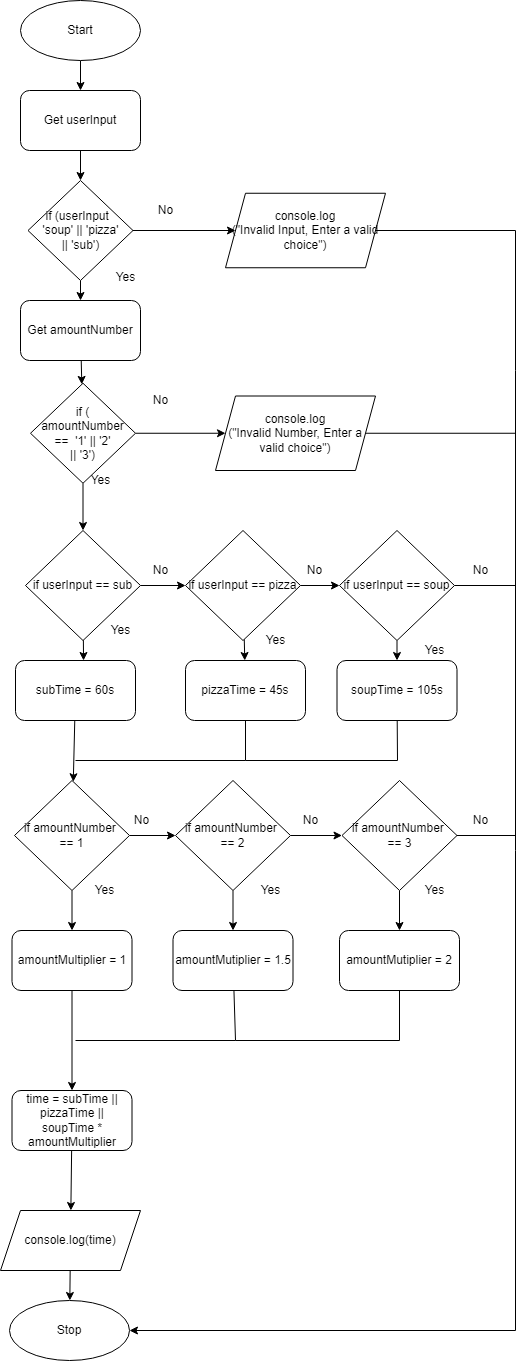

The diagram above was exported from draw.io. Its source (the exported page's mxGraphModel, read from the mxfile embedded in the PNG):
<mxGraphModel dx="594" dy="569" grid="1" gridSize="10" guides="1" tooltips="1" connect="1" arrows="1" fold="1" page="1" pageScale="1" pageWidth="827" pageHeight="1169" math="0" shadow="0">
  <root>
    <mxCell id="0" />
    <mxCell id="1" parent="0" />
    <mxCell id="195" value="" style="edgeStyle=none;html=1;" edge="1" parent="1" source="3" target="194">
      <mxGeometry relative="1" as="geometry" />
    </mxCell>
    <mxCell id="3" value="Start" style="ellipse;whiteSpace=wrap;html=1;" parent="1" vertex="1">
      <mxGeometry x="105" y="140" width="120" height="60" as="geometry" />
    </mxCell>
    <mxCell id="4" value="Stop" style="ellipse;whiteSpace=wrap;html=1;" parent="1" vertex="1">
      <mxGeometry x="94" y="1440" width="120" height="60" as="geometry" />
    </mxCell>
    <mxCell id="125" value="" style="edgeStyle=none;html=1;" parent="1" source="18" target="4" edge="1">
      <mxGeometry relative="1" as="geometry" />
    </mxCell>
    <mxCell id="18" value="console.log(time)" style="shape=parallelogram;perimeter=parallelogramPerimeter;whiteSpace=wrap;html=1;fixedSize=1;" parent="1" vertex="1">
      <mxGeometry x="85" y="1350" width="140" height="60" as="geometry" />
    </mxCell>
    <mxCell id="92" value="" style="edgeStyle=none;rounded=0;html=1;fontSize=10;" parent="1" source="31" target="90" edge="1">
      <mxGeometry relative="1" as="geometry" />
    </mxCell>
    <mxCell id="201" value="" style="edgeStyle=none;html=1;" edge="1" parent="1" source="31" target="200">
      <mxGeometry relative="1" as="geometry" />
    </mxCell>
    <mxCell id="31" value="if (userInput&amp;nbsp; &lt;br&gt;'soup' || 'pizza'&lt;br&gt;|| 'sub')" style="rhombus;whiteSpace=wrap;html=1;" parent="1" vertex="1">
      <mxGeometry x="112.5" y="320" width="105" height="100" as="geometry" />
    </mxCell>
    <mxCell id="139" value="" style="edgeStyle=none;html=1;" parent="1" source="57" target="138" edge="1">
      <mxGeometry relative="1" as="geometry" />
    </mxCell>
    <mxCell id="150" value="" style="edgeStyle=none;html=1;entryX=0.567;entryY=0;entryDx=0;entryDy=0;entryPerimeter=0;" parent="1" source="57" target="96" edge="1">
      <mxGeometry relative="1" as="geometry" />
    </mxCell>
    <mxCell id="57" value="if userInput == sub" style="rhombus;whiteSpace=wrap;html=1;" parent="1" vertex="1">
      <mxGeometry x="110" y="670" width="115" height="110" as="geometry" />
    </mxCell>
    <mxCell id="93" style="edgeStyle=none;rounded=0;html=1;entryX=1;entryY=0.5;entryDx=0;entryDy=0;fontSize=10;" parent="1" source="90" target="4" edge="1">
      <mxGeometry relative="1" as="geometry">
        <Array as="points">
          <mxPoint x="600" y="370" />
          <mxPoint x="600" y="510" />
          <mxPoint x="600" y="1470" />
        </Array>
      </mxGeometry>
    </mxCell>
    <mxCell id="90" value="console.log&lt;br&gt;(&quot;Invalid Input, Enter a valid choice&quot;)" style="shape=parallelogram;perimeter=parallelogramPerimeter;whiteSpace=wrap;html=1;fixedSize=1;" parent="1" vertex="1">
      <mxGeometry x="310" y="332.75" width="160" height="74.5" as="geometry" />
    </mxCell>
    <mxCell id="158" value="" style="edgeStyle=none;html=1;" parent="1" source="96" target="157" edge="1">
      <mxGeometry relative="1" as="geometry" />
    </mxCell>
    <mxCell id="96" value="subTime = 60s" style="rounded=1;whiteSpace=wrap;html=1;" parent="1" vertex="1">
      <mxGeometry x="100" y="800" width="120" height="60" as="geometry" />
    </mxCell>
    <mxCell id="109" value="&lt;span style=&quot;font-size: 12px&quot;&gt;No&lt;/span&gt;" style="text;html=1;align=center;verticalAlign=middle;resizable=0;points=[];autosize=1;strokeColor=none;fillColor=none;fontSize=10;" parent="1" vertex="1">
      <mxGeometry x="235" y="340" width="30" height="20" as="geometry" />
    </mxCell>
    <mxCell id="126" value="&lt;font style=&quot;font-size: 12px&quot;&gt;Yes&lt;/font&gt;" style="text;html=1;align=center;verticalAlign=middle;resizable=0;points=[];autosize=1;strokeColor=none;fillColor=none;fontSize=10;" parent="1" vertex="1">
      <mxGeometry x="165" y="610" width="40" height="20" as="geometry" />
    </mxCell>
    <mxCell id="134" value="" style="edgeStyle=none;html=1;" parent="1" source="129" target="133" edge="1">
      <mxGeometry relative="1" as="geometry" />
    </mxCell>
    <mxCell id="136" style="edgeStyle=none;html=1;entryX=0.5;entryY=0;entryDx=0;entryDy=0;endArrow=classic;endFill=1;" parent="1" source="129" target="57" edge="1">
      <mxGeometry relative="1" as="geometry" />
    </mxCell>
    <mxCell id="129" value="if (&lt;br&gt;amountNumber&lt;br&gt;==&amp;nbsp; '1' || '2'&lt;br&gt;|| '3')" style="rhombus;whiteSpace=wrap;html=1;" parent="1" vertex="1">
      <mxGeometry x="115" y="522.75" width="105" height="100" as="geometry" />
    </mxCell>
    <mxCell id="130" value="&lt;span style=&quot;font-size: 12px&quot;&gt;No&lt;/span&gt;" style="text;html=1;align=center;verticalAlign=middle;resizable=0;points=[];autosize=1;strokeColor=none;fillColor=none;fontSize=10;" parent="1" vertex="1">
      <mxGeometry x="230" y="530" width="30" height="20" as="geometry" />
    </mxCell>
    <mxCell id="135" style="edgeStyle=none;html=1;endArrow=none;endFill=0;" parent="1" source="133" edge="1">
      <mxGeometry relative="1" as="geometry">
        <mxPoint x="600" y="572.75" as="targetPoint" />
      </mxGeometry>
    </mxCell>
    <mxCell id="133" value="console.log&lt;br&gt;(&quot;Invalid Number, Enter a valid choice&quot;)" style="shape=parallelogram;perimeter=parallelogramPerimeter;whiteSpace=wrap;html=1;fixedSize=1;" parent="1" vertex="1">
      <mxGeometry x="300" y="535.5" width="160" height="74.5" as="geometry" />
    </mxCell>
    <mxCell id="137" value="&lt;font style=&quot;font-size: 12px&quot;&gt;Yes&lt;/font&gt;" style="text;html=1;align=center;verticalAlign=middle;resizable=0;points=[];autosize=1;strokeColor=none;fillColor=none;fontSize=10;" parent="1" vertex="1">
      <mxGeometry x="190" y="407.25" width="40" height="20" as="geometry" />
    </mxCell>
    <mxCell id="148" value="" style="edgeStyle=none;html=1;" parent="1" source="138" target="147" edge="1">
      <mxGeometry relative="1" as="geometry" />
    </mxCell>
    <mxCell id="149" value="" style="edgeStyle=none;html=1;" parent="1" source="138" target="142" edge="1">
      <mxGeometry relative="1" as="geometry" />
    </mxCell>
    <mxCell id="138" value="if userInput == pizza" style="rhombus;whiteSpace=wrap;html=1;" parent="1" vertex="1">
      <mxGeometry x="270" y="670" width="115" height="110" as="geometry" />
    </mxCell>
    <mxCell id="159" style="edgeStyle=none;html=1;rounded=0;endArrow=none;endFill=0;" parent="1" source="142" edge="1">
      <mxGeometry relative="1" as="geometry">
        <mxPoint x="160" y="900" as="targetPoint" />
        <Array as="points">
          <mxPoint x="330" y="900" />
        </Array>
      </mxGeometry>
    </mxCell>
    <mxCell id="142" value="pizzaTime = 45s" style="rounded=1;whiteSpace=wrap;html=1;" parent="1" vertex="1">
      <mxGeometry x="270" y="800" width="120" height="60" as="geometry" />
    </mxCell>
    <mxCell id="160" style="edgeStyle=none;html=1;rounded=0;endArrow=none;endFill=0;" parent="1" source="143" edge="1">
      <mxGeometry relative="1" as="geometry">
        <mxPoint x="330" y="900" as="targetPoint" />
        <Array as="points">
          <mxPoint x="482" y="900" />
        </Array>
      </mxGeometry>
    </mxCell>
    <mxCell id="143" value="soupTime = 105s" style="rounded=1;whiteSpace=wrap;html=1;" parent="1" vertex="1">
      <mxGeometry x="421.5" y="800" width="120" height="60" as="geometry" />
    </mxCell>
    <mxCell id="151" value="" style="edgeStyle=none;html=1;" parent="1" source="147" target="143" edge="1">
      <mxGeometry relative="1" as="geometry" />
    </mxCell>
    <mxCell id="192" style="edgeStyle=none;rounded=0;html=1;endArrow=none;endFill=0;" parent="1" source="147" edge="1">
      <mxGeometry relative="1" as="geometry">
        <mxPoint x="600" y="725" as="targetPoint" />
      </mxGeometry>
    </mxCell>
    <mxCell id="147" value="if userInput == soup" style="rhombus;whiteSpace=wrap;html=1;" parent="1" vertex="1">
      <mxGeometry x="424" y="670" width="115" height="110" as="geometry" />
    </mxCell>
    <mxCell id="152" value="&lt;font style=&quot;font-size: 12px&quot;&gt;Yes&lt;/font&gt;" style="text;html=1;align=center;verticalAlign=middle;resizable=0;points=[];autosize=1;strokeColor=none;fillColor=none;fontSize=10;" parent="1" vertex="1">
      <mxGeometry x="185" y="760" width="40" height="20" as="geometry" />
    </mxCell>
    <mxCell id="153" value="&lt;span style=&quot;font-size: 12px&quot;&gt;No&lt;/span&gt;" style="text;html=1;align=center;verticalAlign=middle;resizable=0;points=[];autosize=1;strokeColor=none;fillColor=none;fontSize=10;" parent="1" vertex="1">
      <mxGeometry x="230" y="700" width="30" height="20" as="geometry" />
    </mxCell>
    <mxCell id="154" value="&lt;span style=&quot;font-size: 12px&quot;&gt;No&lt;/span&gt;" style="text;html=1;align=center;verticalAlign=middle;resizable=0;points=[];autosize=1;strokeColor=none;fillColor=none;fontSize=10;" parent="1" vertex="1">
      <mxGeometry x="384" y="700" width="30" height="20" as="geometry" />
    </mxCell>
    <mxCell id="155" value="&lt;font style=&quot;font-size: 12px&quot;&gt;Yes&lt;/font&gt;" style="text;html=1;align=center;verticalAlign=middle;resizable=0;points=[];autosize=1;strokeColor=none;fillColor=none;fontSize=10;" parent="1" vertex="1">
      <mxGeometry x="340" y="770" width="40" height="20" as="geometry" />
    </mxCell>
    <mxCell id="156" value="&lt;font style=&quot;font-size: 12px&quot;&gt;Yes&lt;/font&gt;" style="text;html=1;align=center;verticalAlign=middle;resizable=0;points=[];autosize=1;strokeColor=none;fillColor=none;fontSize=10;" parent="1" vertex="1">
      <mxGeometry x="499" y="780" width="40" height="20" as="geometry" />
    </mxCell>
    <mxCell id="162" value="" style="edgeStyle=none;rounded=0;html=1;endArrow=classic;endFill=1;" parent="1" source="157" target="161" edge="1">
      <mxGeometry relative="1" as="geometry" />
    </mxCell>
    <mxCell id="176" value="" style="edgeStyle=none;rounded=0;html=1;endArrow=classic;endFill=1;" parent="1" source="157" target="175" edge="1">
      <mxGeometry relative="1" as="geometry" />
    </mxCell>
    <mxCell id="157" value="if amountNumber &lt;br&gt;== 1" style="rhombus;whiteSpace=wrap;html=1;" parent="1" vertex="1">
      <mxGeometry x="99" y="920" width="115" height="110" as="geometry" />
    </mxCell>
    <mxCell id="164" value="" style="edgeStyle=none;rounded=0;html=1;endArrow=classic;endFill=1;" parent="1" source="161" target="163" edge="1">
      <mxGeometry relative="1" as="geometry" />
    </mxCell>
    <mxCell id="179" value="" style="edgeStyle=none;rounded=0;html=1;endArrow=classic;endFill=1;" parent="1" source="161" target="178" edge="1">
      <mxGeometry relative="1" as="geometry" />
    </mxCell>
    <mxCell id="161" value="if amountNumber &lt;br&gt;== 2" style="rhombus;whiteSpace=wrap;html=1;" parent="1" vertex="1">
      <mxGeometry x="260" y="920" width="115" height="110" as="geometry" />
    </mxCell>
    <mxCell id="172" style="edgeStyle=none;rounded=0;html=1;endArrow=none;endFill=0;" parent="1" source="163" edge="1">
      <mxGeometry relative="1" as="geometry">
        <mxPoint x="600" y="975" as="targetPoint" />
      </mxGeometry>
    </mxCell>
    <mxCell id="183" value="" style="edgeStyle=none;rounded=0;html=1;endArrow=classic;endFill=1;" parent="1" source="163" target="182" edge="1">
      <mxGeometry relative="1" as="geometry" />
    </mxCell>
    <mxCell id="163" value="if amountNumber &lt;br&gt;== 3" style="rhombus;whiteSpace=wrap;html=1;" parent="1" vertex="1">
      <mxGeometry x="426.5" y="920" width="115" height="110" as="geometry" />
    </mxCell>
    <mxCell id="166" value="&lt;font style=&quot;font-size: 12px&quot;&gt;Yes&lt;/font&gt;" style="text;html=1;align=center;verticalAlign=middle;resizable=0;points=[];autosize=1;strokeColor=none;fillColor=none;fontSize=10;" parent="1" vertex="1">
      <mxGeometry x="169" y="1020" width="40" height="20" as="geometry" />
    </mxCell>
    <mxCell id="167" value="&lt;font style=&quot;font-size: 12px&quot;&gt;Yes&lt;/font&gt;" style="text;html=1;align=center;verticalAlign=middle;resizable=0;points=[];autosize=1;strokeColor=none;fillColor=none;fontSize=10;" parent="1" vertex="1">
      <mxGeometry x="335" y="1020" width="40" height="20" as="geometry" />
    </mxCell>
    <mxCell id="169" value="&lt;font style=&quot;font-size: 12px&quot;&gt;Yes&lt;/font&gt;" style="text;html=1;align=center;verticalAlign=middle;resizable=0;points=[];autosize=1;strokeColor=none;fillColor=none;fontSize=10;" parent="1" vertex="1">
      <mxGeometry x="499" y="1020" width="40" height="20" as="geometry" />
    </mxCell>
    <mxCell id="170" value="&lt;span style=&quot;font-size: 12px&quot;&gt;No&lt;/span&gt;" style="text;html=1;align=center;verticalAlign=middle;resizable=0;points=[];autosize=1;strokeColor=none;fillColor=none;fontSize=10;" parent="1" vertex="1">
      <mxGeometry x="211.25" y="950" width="30" height="20" as="geometry" />
    </mxCell>
    <mxCell id="171" value="&lt;span style=&quot;font-size: 12px&quot;&gt;No&lt;/span&gt;" style="text;html=1;align=center;verticalAlign=middle;resizable=0;points=[];autosize=1;strokeColor=none;fillColor=none;fontSize=10;" parent="1" vertex="1">
      <mxGeometry x="380" y="950" width="30" height="20" as="geometry" />
    </mxCell>
    <mxCell id="173" value="&lt;span style=&quot;font-size: 12px&quot;&gt;No&lt;/span&gt;" style="text;html=1;align=center;verticalAlign=middle;resizable=0;points=[];autosize=1;strokeColor=none;fillColor=none;fontSize=10;" parent="1" vertex="1">
      <mxGeometry x="550" y="950" width="30" height="20" as="geometry" />
    </mxCell>
    <mxCell id="189" value="" style="edgeStyle=none;rounded=0;html=1;endArrow=classic;endFill=1;" parent="1" source="175" target="184" edge="1">
      <mxGeometry relative="1" as="geometry" />
    </mxCell>
    <mxCell id="175" value="amountMultiplier = 1" style="rounded=1;whiteSpace=wrap;html=1;" parent="1" vertex="1">
      <mxGeometry x="96.5" y="1070" width="120" height="60" as="geometry" />
    </mxCell>
    <mxCell id="186" value="" style="edgeStyle=none;rounded=0;html=1;endArrow=none;endFill=0;" parent="1" source="178" edge="1">
      <mxGeometry relative="1" as="geometry">
        <mxPoint x="160" y="1180" as="targetPoint" />
        <Array as="points">
          <mxPoint x="320" y="1180" />
        </Array>
      </mxGeometry>
    </mxCell>
    <mxCell id="178" value="amountMutiplier = 1.5" style="rounded=1;whiteSpace=wrap;html=1;" parent="1" vertex="1">
      <mxGeometry x="257.5" y="1070" width="120" height="60" as="geometry" />
    </mxCell>
    <mxCell id="191" style="edgeStyle=none;rounded=0;html=1;endArrow=none;endFill=0;" parent="1" source="182" edge="1">
      <mxGeometry relative="1" as="geometry">
        <mxPoint x="320" y="1180" as="targetPoint" />
        <Array as="points">
          <mxPoint x="484" y="1180" />
        </Array>
      </mxGeometry>
    </mxCell>
    <mxCell id="182" value="amountMutiplier = 2" style="rounded=1;whiteSpace=wrap;html=1;" parent="1" vertex="1">
      <mxGeometry x="424" y="1070" width="120" height="60" as="geometry" />
    </mxCell>
    <mxCell id="190" value="" style="edgeStyle=none;rounded=0;html=1;endArrow=classic;endFill=1;" parent="1" source="184" target="18" edge="1">
      <mxGeometry relative="1" as="geometry" />
    </mxCell>
    <mxCell id="184" value="time = subTime || pizzaTime || soupTime * amountMultiplier" style="rounded=1;whiteSpace=wrap;html=1;" parent="1" vertex="1">
      <mxGeometry x="96.5" y="1230" width="120" height="60" as="geometry" />
    </mxCell>
    <mxCell id="193" value="&lt;span style=&quot;font-size: 12px&quot;&gt;No&lt;/span&gt;" style="text;html=1;align=center;verticalAlign=middle;resizable=0;points=[];autosize=1;strokeColor=none;fillColor=none;fontSize=10;" parent="1" vertex="1">
      <mxGeometry x="550" y="700" width="30" height="20" as="geometry" />
    </mxCell>
    <mxCell id="198" style="edgeStyle=none;html=1;entryX=0.5;entryY=0;entryDx=0;entryDy=0;" edge="1" parent="1" source="194" target="31">
      <mxGeometry relative="1" as="geometry" />
    </mxCell>
    <mxCell id="194" value="&lt;span&gt;Get userInput&lt;/span&gt;" style="rounded=1;whiteSpace=wrap;html=1;" vertex="1" parent="1">
      <mxGeometry x="105" y="230" width="120" height="60" as="geometry" />
    </mxCell>
    <mxCell id="202" value="" style="edgeStyle=none;html=1;" edge="1" parent="1" source="200" target="129">
      <mxGeometry relative="1" as="geometry" />
    </mxCell>
    <mxCell id="200" value="&lt;span&gt;Get amountNumber&lt;/span&gt;" style="rounded=1;whiteSpace=wrap;html=1;" vertex="1" parent="1">
      <mxGeometry x="105" y="440" width="120" height="60" as="geometry" />
    </mxCell>
  </root>
</mxGraphModel>